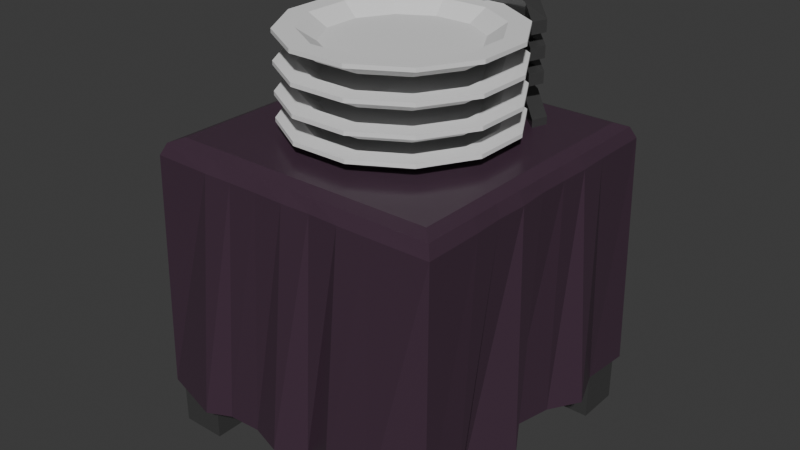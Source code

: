 # Source: StorePlate.blend  (saved by Blender 4.5.87; exported with 4.5.12 LTS)
import bpy
from mathutils import Matrix  # noqa: F401  (used for matrix-valued properties, if any)

bpy.ops.wm.read_factory_settings(use_empty=True)
scene = bpy.context.scene
scene.name = 'Scene'

# ---- collections
col_collection = bpy.data.collections.new('Collection'); scene.collection.children.link(col_collection)

# ---- materials (node trees are filled in below, after node groups)
mat_material_004 = bpy.data.materials.new('Material.004')
mat_material_005 = bpy.data.materials.new('Material.005')

# ---- material node trees
mat_material_004.use_nodes = True; mat_material_004.node_tree.nodes.clear()
_N = mat_material_004.node_tree.nodes; _L = mat_material_004.node_tree.links
n0 = _N.new('ShaderNodeBsdfPrincipled'); n0.name = 'Principled BSDF'; n0.location = (10, 300)
n0.inputs[0].default_value = (0.0602, 0.03205, 0.05314, 1.0)
n0.inputs[2].default_value = 0.3
n1 = _N.new('ShaderNodeOutputMaterial'); n1.name = 'Material Output'; n1.location = (300, 300)
_L.new(n0.outputs[0], n1.inputs[0])
n1.is_active_output = True
mat_material_005.use_nodes = True; mat_material_005.node_tree.nodes.clear()
_N = mat_material_005.node_tree.nodes; _L = mat_material_005.node_tree.links
n0 = _N.new('ShaderNodeBsdfPrincipled'); n0.name = 'Principled BSDF'; n0.location = (10, 300)
n0.inputs[0].default_value = (0.114, 0.114, 0.114, 1.0)
n0.inputs[1].default_value = 0.56
n0.inputs[2].default_value = 0.25
n1 = _N.new('ShaderNodeOutputMaterial'); n1.name = 'Material Output'; n1.location = (300, 300)
_L.new(n0.outputs[0], n1.inputs[0])
n1.is_active_output = True

# ---- world
world_world = bpy.data.worlds.new('World'); scene.world = world_world
world_world.use_nodes = True; world_world.node_tree.nodes.clear()
_N = world_world.node_tree.nodes; _L = world_world.node_tree.links
n0 = _N.new('ShaderNodeOutputWorld'); n0.name = 'World Output'; n0.location = (300, 300)
n1 = _N.new('ShaderNodeBackground'); n1.name = 'Background'; n1.location = (10, 300)
n1.inputs[0].default_value = (0.05088, 0.05088, 0.05088, 1.0)
_L.new(n1.outputs[0], n0.inputs[0])
n0.is_active_output = True
world_world.color = (0.05088, 0.05088, 0.05088)
world_world.sun_shadow_jitter_overblur = 0.0

# ---- meshes
me_cube = bpy.data.meshes.new('Cube')
me_cube.from_pydata([(-0.5002, -0.5002, -0.5002), (-0.5002, -0.5002, 0.3567), (-0.5002, -0.3501, -0.5002), (-0.5002, -0.3501, 0.3567), (-0.3501, -0.5002, -0.5002), (-0.3501, -0.5002, 0.3567), (-0.3501, -0.3501, -0.5002), (-0.3501, -0.3501, 0.3567), (-0.5002, 0.3501, -0.5002), (-0.5002, 0.3501, 0.3567), (-0.5002, 0.5002, -0.5002), (-0.5002, 0.5002, 0.3567), (-0.3501, 0.3501, -0.5002), (-0.3501, 0.3501, 0.3567), (-0.3501, 0.5002, -0.5002), (-0.3501, 0.5002, 0.3567), (0.3501, -0.5002, -0.5002), (0.3501, -0.5002, 0.3567), (0.3501, -0.3501, -0.5002), (0.3501, -0.3501, 0.3567), (0.5002, -0.5002, -0.5002), (0.5002, -0.5002, 0.3567), (0.5002, -0.3501, -0.5002), (0.5002, -0.3501, 0.3567), (0.3501, 0.3501, -0.5002), (0.3501, 0.3501, 0.3567), (0.3501, 0.5002, -0.5002), (0.3501, 0.5002, 0.3567), (0.5002, 0.3501, -0.5002), (0.5002, 0.3501, 0.3567), (0.5002, 0.5002, -0.5002), (0.5002, 0.5002, 0.3567)], [], [(0, 1, 3, 2), (2, 3, 7, 6), (6, 7, 5, 4), (4, 5, 1, 0), (2, 6, 4, 0), (7, 3, 1, 5), (8, 9, 11, 10), (10, 11, 15, 14), (14, 15, 13, 12), (12, 13, 9, 8), (10, 14, 12, 8), (15, 11, 9, 13), (16, 17, 19, 18), (18, 19, 23, 22), (22, 23, 21, 20), (20, 21, 17, 16), (18, 22, 20, 16), (23, 19, 17, 21), (24, 25, 27, 26), (26, 27, 31, 30), (30, 31, 29, 28), (28, 29, 25, 24), (26, 30, 28, 24), (31, 27, 25, 29)])
me_cube.polygons.foreach_set('material_index', [1, 1, 1, 1, 1, 1, 1, 1, 1, 1, 1, 1, 1, 1, 1, 1, 1, 1, 1, 1, 1, 1, 1, 1])
_uv = me_cube.uv_layers.new(name='UVMap')
_uv.uv.foreach_set('vector', [0.375, 0.0, 0.625, 0.0, 0.625, 0.25, 0.375, 0.25, 0.375, 0.25, 0.625, 0.25, 0.625, 0.5, 0.375, 0.5, 0.375, 0.5, 0.625, 0.5, 0.625, 0.75, 0.375, 0.75, 0.375, 0.75, 0.625, 0.75, 0.625, 1.0, 0.375, 1.0, 0.125, 0.5, 0.375, 0.5, 0.375, 0.75, 0.125, 0.75, 0.625, 0.5, 0.875, 0.5, 0.875, 0.75, 0.625, 0.75, 0.375, 0.0, 0.625, 0.0, 0.625, 0.25, 0.375, 0.25, 0.375, 0.25, 0.625, 0.25, 0.625, 0.5, 0.375, 0.5, 0.375, 0.5, 0.625, 0.5, 0.625, 0.75, 0.375, 0.75, 0.375, 0.75, 0.625, 0.75, 0.625, 1.0, 0.375, 1.0, 0.125, 0.5, 0.375, 0.5, 0.375, 0.75, 0.125, 0.75, 0.625, 0.5, 0.875, 0.5, 0.875, 0.75, 0.625, 0.75, 0.375, 0.0, 0.625, 0.0, 0.625, 0.25, 0.375, 0.25, 0.375, 0.25, 0.625, 0.25, 0.625, 0.5, 0.375, 0.5, 0.375, 0.5, 0.625, 0.5, 0.625, 0.75, 0.375, 0.75, 0.375, 0.75, 0.625, 0.75, 0.625, 1.0, 0.375, 1.0, 0.125, 0.5, 0.375, 0.5, 0.375, 0.75, 0.125, 0.75, 0.625, 0.5, 0.875, 0.5, 0.875, 0.75, 0.625, 0.75, 0.375, 0.0, 0.625, 0.0, 0.625, 0.25, 0.375, 0.25, 0.375, 0.25, 0.625, 0.25, 0.625, 0.5, 0.375, 0.5, 0.375, 0.5, 0.625, 0.5, 0.625, 0.75, 0.375, 0.75, 0.375, 0.75, 0.625, 0.75, 0.625, 1.0, 0.375, 1.0, 0.125, 0.5, 0.375, 0.5, 0.375, 0.75, 0.125, 0.75, 0.625, 0.5, 0.875, 0.5, 0.875, 0.75, 0.625, 0.75])
me_cube.materials.append(mat_material_004)
me_cube.materials.append(mat_material_005)
me_cube.use_mirror_vertex_groups = False
me_cube.update()
me_cube_001 = bpy.data.meshes.new('Cube.001')
me_cube_001.from_pydata([(0.5165, 0.5165, -0.3424), (0.5232, -0.5331, -0.3424), (-0.5165, 0.5165, -0.3424), (-0.5165, -0.5165, -0.3424), (0.504, 0.346, -0.3424), (0.4921, 0.1104, -0.3424), (0.5458, -0.1368, -0.3424), (0.5279, -0.3949, -0.3424), (-0.5252, -0.3129, -0.3424), (-0.5011, -0.09812, -0.3424), (-0.5406, 0.1102, -0.3424), (-0.5427, 0.3201, -0.3424), (0.3464, -0.5715, -0.3424), (0.07102, -0.5194, -0.3424), (-0.1244, -0.5355, -0.3424), (-0.3086, -0.5765, -0.3424), (-0.3174, 0.5383, -0.3424), (-0.1089, 0.5375, -0.3424), (0.1057, 0.5427, -0.3424), (0.3288, 0.5354, -0.3424), (0.3001, 0.3001, 0.5002), (0.1, 0.3001, 0.5002), (-0.1, 0.3001, 0.5002), (-0.3001, 0.3001, 0.5002), (0.3001, 0.1, 0.5002), (-0.3001, 0.1, 0.5002), (0.3001, -0.1, 0.5002), (-0.3001, -0.1, 0.5002), (0.3001, -0.3001, 0.5002), (0.1, -0.3001, 0.5002), (-0.1, -0.3001, 0.5002), (-0.3001, -0.3001, 0.5002), (0.4725, -0.2975, -0.3424), (-0.5158, -0.2091, -0.3424), (0.3001, -0.2001, 0.5002), (-0.3001, -0.2001, 0.5002), (0.4558, -0.05342, -0.3424), (-0.5453, -0.005456, -0.3424), (0.3001, -7.451e-09, 0.5002), (-0.3001, 1.49e-08, 0.5002), (0.5551, 0.2137, -0.3424), (-0.5007, 0.2244, -0.3424), (0.3001, 0.2001, 0.5002), (-0.3001, 0.2001, 0.5002), (0.1926, -0.576, -0.3424), (0.2081, 0.5083, -0.3424), (0.2001, 0.3001, 0.5002), (0.2001, -0.3001, 0.5002), (-0.01795, -0.57, -0.3424), (-0.01199, 0.5238, -0.3424), (-1.49e-08, 0.3001, 0.5002), (-1.49e-08, -0.3001, 0.5002), (-0.2322, -0.5403, -0.3424), (-0.2087, 0.4977, -0.3424), (-0.2001, 0.3001, 0.5002), (-0.2001, -0.3001, 0.5002), (0.5024, 0.5024, 0.447), (0.447, 0.447, 0.5002), (0.4852, 0.4853, 0.4846), (0.5028, -0.5034, 0.4471), (0.447, -0.447, 0.5002), (0.4854, -0.4856, 0.4846), (-0.5024, 0.5024, 0.447), (-0.447, 0.447, 0.5002), (-0.4852, 0.4853, 0.4846), (-0.5024, -0.5023, 0.447), (-0.447, -0.447, 0.5002), (-0.4852, -0.4852, 0.4846), (0.5016, 0.3038, 0.447), (0.447, 0.3001, 0.5002), (0.485, 0.3012, 0.4846), (0.5008, 0.1009, 0.447), (0.447, 0.1, 0.5002), (0.4848, 0.1003, 0.4846), (0.5042, -0.1026, 0.4472), (0.447, -0.1, 0.5002), (0.4858, -0.1008, 0.4847), (0.447, -0.3001, 0.5002), (0.5031, -0.3068, 0.4471), (0.4855, -0.3021, 0.4846), (-0.5029, -0.3016, 0.4471), (-0.447, -0.3001, 0.5002), (-0.4854, -0.3005, 0.4846), (-0.5014, -0.1001, 0.447), (-0.447, -0.1, 0.5002), (-0.485, -0.1001, 0.4846), (-0.5039, 0.1009, 0.4471), (-0.447, 0.1, 0.5002), (-0.4857, 0.1003, 0.4847), (-0.447, 0.3001, 0.5002), (-0.504, 0.3021, 0.4471), (-0.4857, 0.3007, 0.4847), (0.3037, -0.5058, 0.4473), (0.3001, -0.447, 0.5002), (0.3012, -0.4863, 0.4847), (0.09839, -0.5025, 0.447), (0.1, -0.447, 0.5002), (0.09956, -0.4853, 0.4846), (-0.1018, -0.5036, 0.4471), (-0.1, -0.447, 0.5002), (-0.1006, -0.4856, 0.4846), (-0.3001, -0.447, 0.5002), (-0.3013, -0.5062, 0.4473), (-0.3005, -0.4864, 0.4847), (-0.3019, 0.5038, 0.4471), (-0.3001, 0.447, 0.5002), (-0.3006, 0.4857, 0.4847), (-0.1008, 0.5037, 0.4471), (-0.1, 0.447, 0.5002), (-0.1003, 0.4856, 0.4846), (0.1006, 0.5041, 0.4471), (0.1, 0.447, 0.5002), (0.1002, 0.4857, 0.4847), (0.3001, 0.447, 0.5002), (0.3026, 0.5036, 0.4471), (0.3009, 0.4856, 0.4846), (0.447, -0.2001, 0.5002), (0.4995, -0.2068, 0.447), (0.4844, -0.202, 0.4846), (-0.447, -0.2001, 0.5002), (-0.5023, -0.2011, 0.447), (-0.4852, -0.2004, 0.4846), (0.447, -1.292e-08, 0.5002), (0.4985, -0.003412, 0.447), (0.4841, -0.0009993, 0.4846), (-0.447, 1.49e-08, 0.5002), (-0.5042, -0.0003308, 0.4471), (-0.4858, -9.688e-05, 0.4847), (0.447, 0.2001, 0.5002), (0.5048, 0.2014, 0.4472), (0.486, 0.2005, 0.4847), (-0.447, 0.2001, 0.5002), (-0.5014, 0.2021, 0.447), (-0.485, 0.2007, 0.4846), (0.2001, -0.447, 0.5002), (0.2, -0.5061, 0.4473), (0.2001, -0.4864, 0.4847), (0.2001, 0.447, 0.5002), (0.201, 0.5019, 0.447), (0.2004, 0.4851, 0.4846), (-1.49e-08, -0.447, 0.5002), (-0.001153, -0.5057, 0.4473), (-0.0003377, -0.4862, 0.4847), (6.977e-09, 0.447, 0.5002), (-0.0007751, 0.5028, 0.4471), (-0.000227, 0.4854, 0.4846), (-0.2001, -0.447, 0.5002), (-0.2026, -0.5039, 0.4471), (-0.2008, -0.4857, 0.4847), (-0.2001, 0.447, 0.5002), (-0.2011, 0.5012, 0.447), (-0.2004, 0.4849, 0.4846)], [], [(15, 102, 147, 52), (18, 110, 144, 49), (14, 98, 141, 48), (19, 114, 138, 45), (13, 95, 135, 44), (5, 71, 129, 40), (11, 90, 132, 41), (6, 74, 123, 36), (10, 86, 126, 37), (7, 78, 117, 32), (9, 83, 120, 33), (44, 135, 92, 12), (48, 141, 95, 13), (52, 147, 98, 14), (3, 65, 102, 15), (53, 150, 104, 16), (49, 144, 107, 17), (45, 138, 110, 18), (0, 56, 114, 19), (33, 120, 80, 8), (37, 126, 83, 9), (41, 132, 86, 10), (2, 62, 90, 11), (40, 129, 68, 4), (36, 123, 71, 5), (32, 117, 74, 6), (1, 59, 78, 7), (4, 68, 56, 0), (16, 104, 62, 2), (12, 92, 59, 1), (8, 80, 65, 3), (102, 65, 67, 103), (103, 67, 66, 101), (78, 59, 61, 79), (79, 61, 60, 77), (90, 62, 64, 91), (91, 64, 63, 89), (114, 56, 58, 115), (115, 58, 57, 113), (56, 68, 70, 58), (58, 70, 69, 57), (129, 71, 73, 130), (130, 73, 72, 128), (123, 74, 76, 124), (124, 76, 75, 122), (117, 78, 79, 118), (118, 79, 77, 116), (65, 80, 82, 67), (67, 82, 81, 66), (120, 83, 85, 121), (121, 85, 84, 119), (126, 86, 88, 127), (127, 88, 87, 125), (132, 90, 91, 133), (133, 91, 89, 131), (59, 92, 94, 61), (61, 94, 93, 60), (135, 95, 97, 136), (136, 97, 96, 134), (141, 98, 100, 142), (142, 100, 99, 140), (147, 102, 103, 148), (148, 103, 101, 146), (62, 104, 106, 64), (64, 106, 105, 63), (150, 107, 109, 151), (151, 109, 108, 149), (144, 110, 112, 145), (145, 112, 111, 143), (138, 114, 115, 139), (139, 115, 113, 137), (74, 117, 118, 76), (76, 118, 116, 75), (80, 120, 121, 82), (82, 121, 119, 81), (71, 123, 124, 73), (73, 124, 122, 72), (83, 126, 127, 85), (85, 127, 125, 84), (68, 129, 130, 70), (70, 130, 128, 69), (86, 132, 133, 88), (88, 133, 131, 87), (92, 135, 136, 94), (94, 136, 134, 93), (110, 138, 139, 112), (112, 139, 137, 111), (95, 141, 142, 97), (97, 142, 140, 96), (107, 144, 145, 109), (109, 145, 143, 108), (98, 147, 148, 100), (100, 148, 146, 99), (104, 150, 151, 106), (106, 151, 149, 105), (57, 69, 20, 113), (77, 60, 93, 28), (105, 23, 89, 63), (31, 101, 66, 81), (69, 128, 42, 20), (128, 72, 24, 42), (72, 122, 38, 24), (122, 75, 26, 38), (75, 116, 34, 26), (116, 77, 28, 34), (35, 31, 81, 119), (27, 35, 119, 84), (39, 27, 84, 125), (25, 39, 125, 87), (43, 25, 87, 131), (23, 43, 131, 89), (28, 93, 134, 47), (47, 134, 96, 29), (29, 96, 140, 51), (51, 140, 99, 30), (30, 99, 146, 55), (55, 146, 101, 31), (149, 54, 23, 105), (108, 22, 54, 149), (143, 50, 22, 108), (111, 21, 50, 143), (137, 46, 21, 111), (113, 20, 46, 137), (47, 29, 51, 30, 55, 31, 35, 27, 39, 25, 43, 23, 54, 22, 50, 21, 46, 20, 42, 24, 38, 26, 34, 28), (17, 107, 150, 53)])
_uv = me_cube_001.uv_layers.new(name='UVMap')
_uv.uv.foreach_set('vector', [0.825, 0.75, 0.825, 0.75, 0.8, 0.75, 0.8, 0.75, 0.725, 0.5, 0.725, 0.5, 0.75, 0.5, 0.75, 0.5, 0.775, 0.75, 0.775, 0.75, 0.75, 0.75, 0.75, 0.75, 0.675, 0.5, 0.675, 0.5, 0.7, 0.5, 0.7, 0.5, 0.725, 0.75, 0.725, 0.75, 0.7, 0.75, 0.7, 0.75, 0.625, 0.6, 0.625, 0.6, 0.625, 0.575, 0.625, 0.575, 0.875, 0.55, 0.875, 0.55, 0.875, 0.575, 0.875, 0.575, 0.625, 0.65, 0.625, 0.65, 0.625, 0.625, 0.625, 0.625, 0.875, 0.6, 0.875, 0.6, 0.875, 0.625, 0.875, 0.625, 0.625, 0.7, 0.625, 0.7, 0.625, 0.675, 0.625, 0.675, 0.875, 0.65, 0.875, 0.65, 0.875, 0.675, 0.875, 0.675, 0.7, 0.75, 0.7, 0.75, 0.675, 0.75, 0.675, 0.75, 0.75, 0.75, 0.75, 0.75, 0.725, 0.75, 0.725, 0.75, 0.8, 0.75, 0.8, 0.75, 0.775, 0.75, 0.775, 0.75, 0.875, 0.75, 0.875, 0.75, 0.825, 0.75, 0.825, 0.75, 0.8, 0.5, 0.8, 0.5, 0.825, 0.5, 0.825, 0.5, 0.75, 0.5, 0.75, 0.5, 0.775, 0.5, 0.775, 0.5, 0.7, 0.5, 0.7, 0.5, 0.725, 0.5, 0.725, 0.5, 0.625, 0.5, 0.625, 0.5, 0.675, 0.5, 0.675, 0.5, 0.875, 0.675, 0.875, 0.675, 0.875, 0.7, 0.875, 0.7, 0.875, 0.625, 0.875, 0.625, 0.875, 0.65, 0.875, 0.65, 0.875, 0.575, 0.875, 0.575, 0.875, 0.6, 0.875, 0.6, 0.875, 0.5, 0.875, 0.5, 0.875, 0.55, 0.875, 0.55, 0.625, 0.575, 0.625, 0.575, 0.625, 0.55, 0.625, 0.55, 0.625, 0.625, 0.625, 0.625, 0.625, 0.6, 0.625, 0.6, 0.625, 0.675, 0.625, 0.675, 0.625, 0.65, 0.625, 0.65, 0.625, 0.75, 0.625, 0.75, 0.625, 0.7, 0.625, 0.7, 0.625, 0.55, 0.625, 0.55, 0.625, 0.5, 0.625, 0.5, 0.825, 0.5, 0.825, 0.5, 0.875, 0.5, 0.875, 0.5, 0.675, 0.75, 0.675, 0.75, 0.625, 0.75, 0.625, 0.75, 0.875, 0.7, 0.875, 0.7, 0.875, 0.75, 0.875, 0.75, 0.825, 0.75, 0.875, 0.75, 0.8731, 0.7481, 0.8251, 0.75, 0.8251, 0.75, 0.8731, 0.7481, 0.8617, 0.7367, 0.825, 0.7367, 0.625, 0.7, 0.625, 0.75, 0.6269, 0.7482, 0.625, 0.7003, 0.625, 0.7003, 0.6269, 0.7482, 0.6383, 0.7367, 0.6383, 0.7, 0.875, 0.55, 0.875, 0.5, 0.8731, 0.5019, 0.875, 0.5499, 0.875, 0.5499, 0.8731, 0.5019, 0.8617, 0.5133, 0.8617, 0.55, 0.675, 0.5, 0.625, 0.5, 0.6269, 0.5019, 0.6749, 0.5, 0.6749, 0.5, 0.6269, 0.5019, 0.6383, 0.5133, 0.675, 0.5133, 0.625, 0.5, 0.625, 0.55, 0.625, 0.5498, 0.6269, 0.5019, 0.6269, 0.5019, 0.625, 0.5498, 0.6383, 0.55, 0.6383, 0.5133, 0.625, 0.575, 0.625, 0.6, 0.625, 0.6, 0.625, 0.575, 0.625, 0.575, 0.625, 0.6, 0.6383, 0.6, 0.6383, 0.575, 0.625, 0.625, 0.625, 0.65, 0.625, 0.6501, 0.625, 0.6251, 0.625, 0.6251, 0.625, 0.6501, 0.6383, 0.65, 0.6383, 0.625, 0.625, 0.675, 0.625, 0.7, 0.625, 0.7003, 0.625, 0.6752, 0.625, 0.6752, 0.625, 0.7003, 0.6383, 0.7, 0.6383, 0.675, 0.875, 0.75, 0.875, 0.7, 0.875, 0.7001, 0.8731, 0.7481, 0.8731, 0.7481, 0.875, 0.7001, 0.8617, 0.7, 0.8617, 0.7367, 0.875, 0.675, 0.875, 0.65, 0.875, 0.65, 0.875, 0.675, 0.875, 0.675, 0.875, 0.65, 0.8617, 0.65, 0.8617, 0.675, 0.875, 0.625, 0.875, 0.6, 0.875, 0.6, 0.875, 0.625, 0.875, 0.625, 0.875, 0.6, 0.8617, 0.6, 0.8617, 0.625, 0.875, 0.575, 0.875, 0.55, 0.875, 0.5499, 0.875, 0.5749, 0.875, 0.5749, 0.875, 0.5499, 0.8617, 0.55, 0.8617, 0.575, 0.625, 0.75, 0.675, 0.75, 0.6748, 0.75, 0.6269, 0.7482, 0.6269, 0.7482, 0.6748, 0.75, 0.675, 0.7367, 0.6383, 0.7367, 0.7, 0.75, 0.725, 0.75, 0.7251, 0.75, 0.7, 0.75, 0.7, 0.75, 0.7251, 0.75, 0.725, 0.7367, 0.7, 0.7367, 0.75, 0.75, 0.775, 0.75, 0.7751, 0.75, 0.75, 0.75, 0.75, 0.75, 0.7751, 0.75, 0.775, 0.7367, 0.75, 0.7367, 0.8, 0.75, 0.825, 0.75, 0.8251, 0.75, 0.8001, 0.75, 0.8001, 0.75, 0.8251, 0.75, 0.825, 0.7367, 0.8, 0.7367, 0.875, 0.5, 0.825, 0.5, 0.8251, 0.5, 0.8731, 0.5019, 0.8731, 0.5019, 0.8251, 0.5, 0.825, 0.5133, 0.8617, 0.5133, 0.8, 0.5, 0.775, 0.5, 0.775, 0.5, 0.8, 0.5, 0.8, 0.5, 0.775, 0.5, 0.775, 0.5133, 0.8, 0.5133, 0.75, 0.5, 0.725, 0.5, 0.725, 0.5, 0.75, 0.5, 0.75, 0.5, 0.725, 0.5, 0.725, 0.5133, 0.75, 0.5133, 0.7, 0.5, 0.675, 0.5, 0.6749, 0.5, 0.7, 0.5, 0.7, 0.5, 0.6749, 0.5, 0.675, 0.5133, 0.7, 0.5133, 0.625, 0.65, 0.625, 0.675, 0.625, 0.6752, 0.625, 0.6501, 0.625, 0.6501, 0.625, 0.6752, 0.6383, 0.675, 0.6383, 0.65, 0.875, 0.7, 0.875, 0.675, 0.875, 0.675, 0.875, 0.7001, 0.875, 0.7001, 0.875, 0.675, 0.8617, 0.675, 0.8617, 0.7, 0.625, 0.6, 0.625, 0.625, 0.625, 0.6251, 0.625, 0.6, 0.625, 0.6, 0.625, 0.6251, 0.6383, 0.625, 0.6383, 0.6, 0.875, 0.65, 0.875, 0.625, 0.875, 0.625, 0.875, 0.65, 0.875, 0.65, 0.875, 0.625, 0.8617, 0.625, 0.8617, 0.65, 0.625, 0.55, 0.625, 0.575, 0.625, 0.575, 0.625, 0.5498, 0.625, 0.5498, 0.625, 0.575, 0.6383, 0.575, 0.6383, 0.55, 0.875, 0.6, 0.875, 0.575, 0.875, 0.5749, 0.875, 0.6, 0.875, 0.6, 0.875, 0.5749, 0.8617, 0.575, 0.8617, 0.6, 0.675, 0.75, 0.7, 0.75, 0.7, 0.75, 0.6748, 0.75, 0.6748, 0.75, 0.7, 0.75, 0.7, 0.7367, 0.675, 0.7367, 0.725, 0.5, 0.7, 0.5, 0.7, 0.5, 0.725, 0.5, 0.725, 0.5, 0.7, 0.5, 0.7, 0.5133, 0.725, 0.5133, 0.725, 0.75, 0.75, 0.75, 0.75, 0.75, 0.7251, 0.75, 0.7251, 0.75, 0.75, 0.75, 0.75, 0.7367, 0.725, 0.7367, 0.775, 0.5, 0.75, 0.5, 0.75, 0.5, 0.775, 0.5, 0.775, 0.5, 0.75, 0.5, 0.75, 0.5133, 0.775, 0.5133, 0.775, 0.75, 0.8, 0.75, 0.8001, 0.75, 0.7751, 0.75, 0.7751, 0.75, 0.8001, 0.75, 0.8, 0.7367, 0.775, 0.7367, 0.825, 0.5, 0.8, 0.5, 0.8, 0.5, 0.8251, 0.5, 0.8251, 0.5, 0.8, 0.5, 0.8, 0.5133, 0.825, 0.5133, 0.6383, 0.5133, 0.6383, 0.55, 0.675, 0.55, 0.675, 0.5133, 0.6383, 0.7, 0.6383, 0.7367, 0.675, 0.7367, 0.675, 0.7, 0.825, 0.5133, 0.825, 0.55, 0.8617, 0.55, 0.8617, 0.5133, 0.825, 0.7, 0.825, 0.7367, 0.8617, 0.7367, 0.8617, 0.7, 0.6383, 0.55, 0.6383, 0.575, 0.675, 0.575, 0.675, 0.55, 0.6383, 0.575, 0.6383, 0.6, 0.675, 0.6, 0.675, 0.575, 0.6383, 0.6, 0.6383, 0.625, 0.675, 0.625, 0.675, 0.6, 0.6383, 0.625, 0.6383, 0.65, 0.675, 0.65, 0.675, 0.625, 0.6383, 0.65, 0.6383, 0.675, 0.675, 0.675, 0.675, 0.65, 0.6383, 0.675, 0.6383, 0.7, 0.675, 0.7, 0.675, 0.675, 0.825, 0.675, 0.825, 0.7, 0.8617, 0.7, 0.8617, 0.675, 0.825, 0.65, 0.825, 0.675, 0.8617, 0.675, 0.8617, 0.65, 0.825, 0.625, 0.825, 0.65, 0.8617, 0.65, 0.8617, 0.625, 0.825, 0.6, 0.825, 0.625, 0.8617, 0.625, 0.8617, 0.6, 0.825, 0.575, 0.825, 0.6, 0.8617, 0.6, 0.8617, 0.575, 0.825, 0.55, 0.825, 0.575, 0.8617, 0.575, 0.8617, 0.55, 0.675, 0.7, 0.675, 0.7367, 0.7, 0.7367, 0.7, 0.7, 0.7, 0.7, 0.7, 0.7367, 0.725, 0.7367, 0.725, 0.7, 0.725, 0.7, 0.725, 0.7367, 0.75, 0.7367, 0.75, 0.7, 0.75, 0.7, 0.75, 0.7367, 0.775, 0.7367, 0.775, 0.7, 0.775, 0.7, 0.775, 0.7367, 0.8, 0.7367, 0.8, 0.7, 0.8, 0.7, 0.8, 0.7367, 0.825, 0.7367, 0.825, 0.7, 0.8, 0.5133, 0.8, 0.55, 0.825, 0.55, 0.825, 0.5133, 0.775, 0.5133, 0.775, 0.55, 0.8, 0.55, 0.8, 0.5133, 0.75, 0.5133, 0.75, 0.55, 0.775, 0.55, 0.775, 0.5133, 0.725, 0.5133, 0.725, 0.55, 0.75, 0.55, 0.75, 0.5133, 0.7, 0.5133, 0.7, 0.55, 0.725, 0.55, 0.725, 0.5133, 0.675, 0.5133, 0.675, 0.55, 0.7, 0.55, 0.7, 0.5133, 0.7, 0.7, 0.725, 0.7, 0.75, 0.7, 0.775, 0.7, 0.8, 0.7, 0.825, 0.7, 0.825, 0.675, 0.825, 0.65, 0.825, 0.625, 0.825, 0.6, 0.825, 0.575, 0.825, 0.55, 0.8, 0.55, 0.775, 0.55, 0.75, 0.55, 0.725, 0.55, 0.7, 0.55, 0.675, 0.55, 0.675, 0.575, 0.675, 0.6, 0.675, 0.625, 0.675, 0.65, 0.675, 0.675, 0.675, 0.7, 0.775, 0.5, 0.775, 0.5, 0.8, 0.5, 0.8, 0.5])
me_cube_001.materials.append(mat_material_004)
me_cube_001.materials.append(mat_material_005)
me_cube_001.use_mirror_vertex_groups = False
me_cube_001.update()
me_cube_002 = bpy.data.meshes.new('Cube.002')
me_cube_002.from_pydata([(-0.2855, 0.1916, 0.9342), (-0.2855, 0.1916, 1.025), (-0.3032, 0.2442, 0.9342), (-0.3032, 0.2442, 1.025), (-0.03621, 0.2962, 1.386), (-0.03621, 0.3694, 1.386), (-0.108, 0.3694, 0.9342), (-0.108, 0.3694, 1.1), (-0.108, 0.2962, 0.9342), (-0.108, 0.2962, 1.1), (-0.108, 0.2962, 1.152), (-0.108, 0.2962, 1.191), (-0.108, 0.2962, 1.23), (-0.108, 0.2962, 1.269), (-0.108, 0.2962, 1.308), (-0.108, 0.2962, 1.37), (-0.108, 0.3694, 1.152), (-0.108, 0.3694, 1.191), (-0.108, 0.3694, 1.23), (-0.108, 0.3694, 1.269), (-0.108, 0.3694, 1.308), (-0.108, 0.3694, 1.37), (-0.2539, 0.2095, 1.195), (-0.2539, 0.2095, 1.234), (-0.2539, 0.2095, 1.117), (-0.2539, 0.2095, 1.156), (-0.2539, 0.2095, 1.273), (-0.2539, 0.2095, 1.312), (-0.2716, 0.2621, 1.117), (-0.2716, 0.2621, 1.156), (-0.2716, 0.2621, 1.195), (-0.2716, 0.2621, 1.234), (-0.2716, 0.2621, 1.273), (-0.2716, 0.2621, 1.312), (-0.02726, 0.3694, 1.386), (-0.04162, 0.3694, 1.113), (-0.04162, 0.2962, 0.9342), (-0.04162, 0.2962, 1.152), (-0.04162, 0.2962, 1.191), (-0.04162, 0.2962, 1.23), (-0.04162, 0.2962, 1.269), (-0.04162, 0.2962, 1.308), (-0.04162, 0.2962, 1.359), (-0.02726, 0.2962, 1.386), (-0.04162, 0.2962, 1.113), (-0.04162, 0.3694, 0.9342), (-0.04162, 0.3694, 1.152), (-0.04162, 0.3694, 1.191), (-0.04162, 0.3694, 1.23), (-0.04162, 0.3694, 1.269), (-0.04162, 0.3694, 1.308), (-0.04162, 0.3694, 1.359), (-0.01649, 0.2831, 1.386), (0.0, 0.2831, 1.386), (-0.03084, 0.2831, 1.113), (0.0, 0.2831, 1.113), (-0.03084, 0.3825, 0.9342), (0.0, 0.3825, 0.9342), (-0.03084, 0.3825, 1.152), (0.0, 0.3825, 1.152), (-0.03084, 0.3825, 1.191), (0.0, 0.3825, 1.191), (-0.03084, 0.3825, 1.23), (0.0, 0.3825, 1.23), (-0.03084, 0.3825, 1.269), (0.0, 0.3825, 1.269), (-0.03084, 0.3825, 1.308), (0.0, 0.3825, 1.308), (-0.03084, 0.3825, 1.359), (0.0, 0.3825, 1.347), (0.0, 0.2831, 1.308), (0.0, 0.2831, 1.347), (0.0, 0.2831, 1.269), (0.0, 0.2831, 1.23), (0.0, 0.2831, 1.191), (0.0, 0.2831, 1.152), (0.0, 0.3825, 1.113), (0.0, 0.2831, 0.9342), (0.0, 0.3825, 1.386), (-0.01649, 0.3825, 1.386), (-0.03084, 0.3825, 1.113), (-0.03084, 0.2831, 0.9342), (-0.03084, 0.2831, 1.152), (-0.03084, 0.2831, 1.191), (-0.03084, 0.2831, 1.23), (-0.03084, 0.2831, 1.269), (-0.03084, 0.2831, 1.308), (-0.03084, 0.2831, 1.359), (-0.1842, 0.3513, 1.341), (-0.1842, 0.2781, 1.341), (-0.1842, 0.3513, 1.291), (-0.1842, 0.2781, 1.291), (-0.1842, 0.3513, 1.213), (-0.1842, 0.3513, 1.252), (-0.1842, 0.2781, 1.252), (-0.1842, 0.2781, 1.213), (-0.1842, 0.3513, 1.174), (-0.1842, 0.2781, 1.174), (-0.1842, 0.2781, 1.135), (-0.1842, 0.3513, 1.135), (-0.2024, 0.3434, 0.9342), (-0.2024, 0.3434, 1.062), (-0.2024, 0.2702, 0.9342), (-0.2024, 0.2702, 1.062)], [], [(0, 1, 3, 2), (47, 17, 18, 48), (35, 7, 16, 46), (21, 15, 4, 5), (48, 18, 19, 49), (46, 16, 17, 47), (51, 21, 5, 34), (45, 36, 8, 6), (35, 45, 6, 7), (100, 101, 7, 6), (100, 6, 8, 102), (101, 3, 1, 103), (102, 103, 1, 0), (49, 19, 20, 50), (50, 20, 21, 51), (7, 9, 10, 16), (93, 92, 30, 31), (17, 11, 12, 18), (98, 97, 25, 24), (19, 13, 14, 20), (97, 96, 29, 25), (49, 50, 66, 64), (50, 51, 68, 66), (42, 41, 86, 87), (41, 40, 85, 86), (40, 39, 84, 85), (39, 38, 83, 84), (38, 37, 82, 83), (47, 48, 62, 60), (37, 44, 54, 82), (28, 24, 25, 29), (30, 22, 23, 31), (32, 26, 27, 33), (89, 88, 33, 27), (95, 94, 23, 22), (92, 95, 22, 30), (96, 99, 28, 29), (94, 93, 31, 23), (88, 90, 32, 33), (99, 98, 24, 28), (90, 91, 26, 32), (91, 89, 27, 26), (5, 4, 43, 34), (15, 42, 43, 4), (9, 8, 36, 44), (9, 44, 37, 10), (10, 37, 38, 11), (11, 38, 39, 12), (12, 39, 40, 13), (13, 40, 41, 14), (14, 41, 42, 15), (35, 46, 58, 80), (44, 36, 81, 54), (48, 49, 64, 62), (43, 42, 87, 52), (46, 47, 60, 58), (34, 43, 52, 79), (51, 34, 79, 68), (36, 45, 56, 81), (45, 35, 80, 56), (86, 70, 71, 87), (85, 72, 70, 86), (84, 73, 72, 85), (83, 74, 73, 84), (82, 75, 74, 83), (54, 55, 75, 82), (54, 81, 77, 55), (87, 71, 53, 52), (79, 52, 53, 78), (67, 66, 68, 69), (65, 64, 66, 67), (76, 57, 56, 80), (57, 77, 81, 56), (69, 68, 79, 78), (59, 58, 60, 61), (63, 62, 64, 65), (76, 80, 58, 59), (61, 60, 62, 63), (14, 15, 89, 91), (20, 14, 91, 90), (21, 20, 90, 88), (15, 21, 88, 89), (13, 19, 93, 94), (18, 12, 95, 92), (12, 13, 94, 95), (19, 18, 92, 93), (16, 10, 98, 99), (17, 16, 99, 96), (11, 17, 96, 97), (10, 11, 97, 98), (8, 9, 103, 102), (7, 101, 103, 9), (2, 100, 102, 0), (2, 3, 101, 100)])
_uv = me_cube_002.uv_layers.new(name='UVMap')
_uv.uv.foreach_set('vector', [0.375, 0.0, 0.625, 0.0, 0.625, 0.25, 0.375, 0.25, 0.625, 0.3523, 0.625, 0.3295, 0.625, 0.3295, 0.625, 0.3523, 0.625, 0.3523, 0.625, 0.3295, 0.625, 0.3295, 0.625, 0.3523, 0.7955, 0.5, 0.7955, 0.75, 0.7955, 0.75, 0.7955, 0.5, 0.625, 0.3523, 0.625, 0.3295, 0.625, 0.3295, 0.625, 0.3523, 0.625, 0.3523, 0.625, 0.3295, 0.625, 0.3295, 0.625, 0.3523, 0.625, 0.3523, 0.625, 0.3295, 0.625, 0.3295, 0.625, 0.3523, 0.2273, 0.5, 0.2273, 0.75, 0.2045, 0.75, 0.2045, 0.5, 0.625, 0.3523, 0.375, 0.3523, 0.375, 0.3295, 0.625, 0.3295, 0.375, 0.2898, 0.625, 0.2898, 0.625, 0.3295, 0.375, 0.3295, 0.1648, 0.5, 0.2045, 0.5, 0.2045, 0.75, 0.1648, 0.75, 0.8352, 0.5, 0.875, 0.5, 0.875, 0.75, 0.8352, 0.75, 0.375, 0.9602, 0.625, 0.9602, 0.625, 1.0, 0.375, 1.0, 0.625, 0.3523, 0.625, 0.3295, 0.625, 0.3295, 0.625, 0.3523, 0.625, 0.3523, 0.625, 0.3295, 0.625, 0.3295, 0.625, 0.3523, 0.7955, 0.5, 0.7955, 0.75, 0.7955, 0.75, 0.7955, 0.5, 0.625, 0.3295, 0.625, 0.3295, 0.625, 0.3295, 0.625, 0.3295, 0.7955, 0.5, 0.7955, 0.75, 0.7955, 0.75, 0.7955, 0.5, 0.625, 0.9205, 0.625, 0.9205, 0.625, 0.9205, 0.625, 0.9205, 0.7955, 0.5, 0.7955, 0.75, 0.7955, 0.75, 0.7955, 0.5, 0.7955, 0.75, 0.7955, 0.5, 0.7955, 0.5, 0.7955, 0.75, 0.625, 0.3523, 0.625, 0.3523, 0.625, 0.3523, 0.625, 0.3523, 0.625, 0.3523, 0.625, 0.3523, 0.625, 0.3523, 0.625, 0.3523, 0.625, 0.8977, 0.625, 0.8977, 0.625, 0.8977, 0.625, 0.8977, 0.625, 0.8977, 0.625, 0.8977, 0.625, 0.8977, 0.625, 0.8977, 0.625, 0.8977, 0.625, 0.8977, 0.625, 0.8977, 0.625, 0.8977, 0.625, 0.8977, 0.625, 0.8977, 0.625, 0.8977, 0.625, 0.8977, 0.625, 0.8977, 0.625, 0.8977, 0.625, 0.8977, 0.625, 0.8977, 0.625, 0.3523, 0.625, 0.3523, 0.625, 0.3523, 0.625, 0.3523, 0.625, 0.8977, 0.625, 0.8977, 0.625, 0.8977, 0.625, 0.8977, 0.7955, 0.5, 0.7955, 0.75, 0.7955, 0.75, 0.7955, 0.5, 0.7955, 0.5, 0.7955, 0.75, 0.7955, 0.75, 0.7955, 0.5, 0.7955, 0.5, 0.7955, 0.75, 0.7955, 0.75, 0.7955, 0.5, 0.7955, 0.75, 0.7955, 0.5, 0.7955, 0.5, 0.7955, 0.75, 0.625, 0.9205, 0.625, 0.9205, 0.625, 0.9205, 0.625, 0.9205, 0.7955, 0.5, 0.7955, 0.75, 0.7955, 0.75, 0.7955, 0.5, 0.625, 0.3295, 0.625, 0.3295, 0.625, 0.3295, 0.625, 0.3295, 0.7955, 0.75, 0.7955, 0.5, 0.7955, 0.5, 0.7955, 0.75, 0.625, 0.3295, 0.625, 0.3295, 0.625, 0.3295, 0.625, 0.3295, 0.7955, 0.5, 0.7955, 0.75, 0.7955, 0.75, 0.7955, 0.5, 0.7955, 0.5, 0.7955, 0.75, 0.7955, 0.75, 0.7955, 0.5, 0.625, 0.9205, 0.625, 0.9205, 0.625, 0.9205, 0.625, 0.9205, 0.7955, 0.5, 0.7955, 0.75, 0.7727, 0.75, 0.7727, 0.5, 0.625, 0.9205, 0.625, 0.8977, 0.625, 0.8977, 0.625, 0.9205, 0.625, 0.9205, 0.375, 0.9205, 0.375, 0.8977, 0.625, 0.8977, 0.625, 0.9205, 0.625, 0.8977, 0.625, 0.8977, 0.625, 0.9205, 0.625, 0.9205, 0.625, 0.8977, 0.625, 0.8977, 0.625, 0.9205, 0.625, 0.9205, 0.625, 0.8977, 0.625, 0.8977, 0.625, 0.9205, 0.625, 0.9205, 0.625, 0.8977, 0.625, 0.8977, 0.625, 0.9205, 0.625, 0.9205, 0.625, 0.8977, 0.625, 0.8977, 0.625, 0.9205, 0.625, 0.9205, 0.625, 0.8977, 0.625, 0.8977, 0.625, 0.9205, 0.625, 0.3523, 0.625, 0.3523, 0.625, 0.3523, 0.625, 0.3523, 0.625, 0.8977, 0.375, 0.8977, 0.375, 0.8977, 0.625, 0.8977, 0.625, 0.3523, 0.625, 0.3523, 0.625, 0.3523, 0.625, 0.3523, 0.625, 0.8977, 0.625, 0.8977, 0.625, 0.8977, 0.625, 0.8977, 0.625, 0.3523, 0.625, 0.3523, 0.625, 0.3523, 0.625, 0.3523, 0.7727, 0.5, 0.7727, 0.75, 0.7727, 0.75, 0.7727, 0.5, 0.625, 0.3523, 0.625, 0.3523, 0.625, 0.3523, 0.625, 0.3523, 0.2273, 0.75, 0.2273, 0.5, 0.2273, 0.5, 0.2273, 0.75, 0.375, 0.3523, 0.625, 0.3523, 0.625, 0.3523, 0.375, 0.3523, 0.625, 0.8977, 0.625, 0.875, 0.625, 0.875, 0.625, 0.8977, 0.625, 0.8977, 0.625, 0.875, 0.625, 0.875, 0.625, 0.8977, 0.625, 0.8977, 0.625, 0.875, 0.625, 0.875, 0.625, 0.8977, 0.625, 0.8977, 0.625, 0.875, 0.625, 0.875, 0.625, 0.8977, 0.625, 0.8977, 0.625, 0.875, 0.625, 0.875, 0.625, 0.8977, 0.625, 0.8977, 0.625, 0.875, 0.625, 0.875, 0.625, 0.8977, 0.625, 0.8977, 0.375, 0.8977, 0.375, 0.875, 0.625, 0.875, 0.625, 0.8977, 0.625, 0.875, 0.625, 0.875, 0.625, 0.8977, 0.7727, 0.5, 0.7727, 0.75, 0.75, 0.75, 0.75, 0.5, 0.625, 0.375, 0.625, 0.3523, 0.625, 0.3523, 0.625, 0.375, 0.625, 0.375, 0.625, 0.3523, 0.625, 0.3523, 0.625, 0.375, 0.625, 0.375, 0.375, 0.375, 0.375, 0.3523, 0.625, 0.3523, 0.25, 0.5, 0.25, 0.75, 0.2273, 0.75, 0.2273, 0.5, 0.625, 0.375, 0.625, 0.3523, 0.625, 0.3523, 0.625, 0.375, 0.625, 0.375, 0.625, 0.3523, 0.625, 0.3523, 0.625, 0.375, 0.625, 0.375, 0.625, 0.3523, 0.625, 0.3523, 0.625, 0.375, 0.625, 0.375, 0.625, 0.3523, 0.625, 0.3523, 0.625, 0.375, 0.625, 0.375, 0.625, 0.3523, 0.625, 0.3523, 0.625, 0.375, 0.625, 0.9205, 0.625, 0.9205, 0.625, 0.9205, 0.625, 0.9205, 0.7955, 0.5, 0.7955, 0.75, 0.7955, 0.75, 0.7955, 0.5, 0.625, 0.3295, 0.625, 0.3295, 0.625, 0.3295, 0.625, 0.3295, 0.7955, 0.75, 0.7955, 0.5, 0.7955, 0.5, 0.7955, 0.75, 0.7955, 0.75, 0.7955, 0.5, 0.7955, 0.5, 0.7955, 0.75, 0.7955, 0.5, 0.7955, 0.75, 0.7955, 0.75, 0.7955, 0.5, 0.625, 0.9205, 0.625, 0.9205, 0.625, 0.9205, 0.625, 0.9205, 0.625, 0.3295, 0.625, 0.3295, 0.625, 0.3295, 0.625, 0.3295, 0.7955, 0.5, 0.7955, 0.75, 0.7955, 0.75, 0.7955, 0.5, 0.625, 0.3295, 0.625, 0.3295, 0.625, 0.3295, 0.625, 0.3295, 0.7955, 0.75, 0.7955, 0.5, 0.7955, 0.5, 0.7955, 0.75, 0.625, 0.9205, 0.625, 0.9205, 0.625, 0.9205, 0.625, 0.9205, 0.375, 0.9205, 0.625, 0.9205, 0.625, 0.9602, 0.375, 0.9602, 0.7955, 0.5, 0.8352, 0.5, 0.8352, 0.75, 0.7955, 0.75, 0.125, 0.5, 0.1648, 0.5, 0.1648, 0.75, 0.125, 0.75, 0.375, 0.25, 0.625, 0.25, 0.625, 0.2898, 0.375, 0.2898])
me_cube_002.materials.append(mat_material_005)
me_cube_002.update()
me_circle = bpy.data.meshes.new('Circle')
me_circle.from_pydata([(0.07432, 0.2774, 1.029), (-0.07432, 0.2774, 1.029), (-0.203, 0.203, 1.029), (-0.2774, 0.07432, 1.029), (-0.2774, -0.07432, 1.029), (-0.203, -0.203, 1.029), (-0.07432, -0.2774, 1.029), (0.07432, -0.2774, 1.029), (0.203, -0.203, 1.029), (0.2774, -0.07432, 1.029), (0.2774, 0.07432, 1.029), (0.203, 0.203, 1.029), (0.08399, 0.3134, 1.062), (-0.08399, 0.3134, 1.062), (-0.2295, 0.2295, 1.062), (-0.3134, 0.08399, 1.062), (-0.3134, -0.08399, 1.062), (-0.2295, -0.2295, 1.062), (-0.08399, -0.3134, 1.062), (0.08399, -0.3134, 1.062), (0.2295, -0.2295, 1.062), (0.3134, -0.08399, 1.062), (0.3134, 0.08399, 1.062), (0.2295, 0.2295, 1.062), (0.07815, 0.2917, 1.083), (-0.07815, 0.2917, 1.083), (-0.2135, 0.2135, 1.083), (-0.2917, 0.07815, 1.083), (-0.2917, -0.07815, 1.083), (-0.2135, -0.2135, 1.083), (-0.07815, -0.2917, 1.083), (0.07815, -0.2917, 1.083), (0.2135, -0.2135, 1.083), (0.2917, -0.07815, 1.083), (0.2917, 0.07815, 1.083), (0.2135, 0.2135, 1.083), (-0.09578, 0.3575, 1.07), (0.09578, 0.3575, 1.07), (-0.2617, 0.2617, 1.07), (-0.3575, 0.09578, 1.07), (-0.3575, -0.09578, 1.07), (-0.2617, -0.2617, 1.07), (-0.09578, -0.3575, 1.07), (0.09578, -0.3575, 1.07), (0.2617, -0.2617, 1.07), (0.3575, -0.09578, 1.07), (0.3575, 0.09578, 1.07), (0.2617, 0.2617, 1.07), (-0.09578, 0.3575, 1.083), (0.09578, 0.3575, 1.083), (-0.2617, 0.2617, 1.083), (-0.3575, 0.09578, 1.083), (-0.3575, -0.09578, 1.083), (-0.2617, -0.2617, 1.083), (-0.09578, -0.3575, 1.083), (0.09578, -0.3575, 1.083), (0.2617, -0.2617, 1.083), (0.3575, -0.09578, 1.083), (0.3575, 0.09578, 1.083), (0.2617, 0.2617, 1.083), (-0.06265, 0.2338, 1.043), (0.06265, 0.2338, 1.043), (-0.1712, 0.1712, 1.043), (-0.2338, 0.06265, 1.043), (-0.2338, -0.06265, 1.043), (-0.1712, -0.1712, 1.043), (-0.06265, -0.2338, 1.043), (0.06265, -0.2338, 1.043), (0.1712, -0.1712, 1.043), (0.2338, -0.06265, 1.043), (0.2338, 0.06265, 1.043), (0.1712, 0.1712, 1.043)], [], [(1, 0, 11, 10, 9, 8, 7, 6, 5, 4, 3, 2), (32, 31, 55, 56), (5, 6, 18, 17), (2, 3, 15, 14), (9, 10, 22, 21), (6, 7, 19, 18), (3, 4, 16, 15), (10, 11, 23, 22), (0, 1, 13, 12), (7, 8, 20, 19), (4, 5, 17, 16), (11, 0, 12, 23), (1, 2, 14, 13), (8, 9, 21, 20), (28, 29, 65, 64), (13, 14, 38, 36), (20, 21, 45, 44), (31, 30, 54, 55), (12, 13, 36, 37), (19, 20, 44, 43), (30, 29, 53, 54), (18, 19, 43, 42), (29, 28, 52, 53), (24, 35, 59, 49), (17, 18, 42, 41), (28, 27, 51, 52), (46, 47, 59, 58), (37, 36, 48, 49), (43, 44, 56, 55), (40, 41, 53, 52), (47, 37, 49, 59), (36, 38, 50, 48), (44, 45, 57, 56), (41, 42, 54, 53), (38, 39, 51, 50), (45, 46, 58, 57), (42, 43, 55, 54), (39, 40, 52, 51), (21, 22, 46, 45), (25, 24, 49, 48), (14, 15, 39, 38), (33, 32, 56, 57), (22, 23, 47, 46), (26, 25, 48, 50), (15, 16, 40, 39), (34, 33, 57, 58), (23, 12, 37, 47), (27, 26, 50, 51), (16, 17, 41, 40), (35, 34, 58, 59), (60, 62, 63, 64, 65, 66, 67, 68, 69, 70, 71, 61), (35, 24, 61, 71), (25, 26, 62, 60), (32, 33, 69, 68), (29, 30, 66, 65), (26, 27, 63, 62), (33, 34, 70, 69), (30, 31, 67, 66), (27, 28, 64, 63), (34, 35, 71, 70), (24, 25, 60, 61), (31, 32, 68, 67)])
_uv = me_circle.uv_layers.new(name='UVMap')
_uv.uv.foreach_set('vector', [0.0, 0.0, 0.0, 0.0, 0.0, 0.0, 0.0, 0.0, 0.0, 0.0, 0.0, 0.0, 0.0, 0.0, 0.0, 0.0, 0.0, 0.0, 0.0, 0.0, 0.0, 0.0, 0.0, 0.0, 0.0, 0.0, 0.0, 0.0, 0.0, 0.0, 0.0, 0.0, 0.0, 0.0, 0.0, 0.0, 0.0, 0.0, 0.0, 0.0, 0.0, 0.0, 0.0, 0.0, 0.0, 0.0, 0.0, 0.0, 0.0, 0.0, 0.0, 0.0, 0.0, 0.0, 0.0, 0.0, 0.0, 0.0, 0.0, 0.0, 0.0, 0.0, 0.0, 0.0, 0.0, 0.0, 0.0, 0.0, 0.0, 0.0, 0.0, 0.0, 0.0, 0.0, 0.0, 0.0, 0.0, 0.0, 0.0, 0.0, 0.0, 0.0, 0.0, 0.0, 0.0, 0.0, 0.0, 0.0, 0.0, 0.0, 0.0, 0.0, 0.0, 0.0, 0.0, 0.0, 0.0, 0.0, 0.0, 0.0, 0.0, 0.0, 0.0, 0.0, 0.0, 0.0, 0.0, 0.0, 0.0, 0.0, 0.0, 0.0, 0.0, 0.0, 0.0, 0.0, 0.0, 0.0, 0.0, 0.0, 0.0, 0.0, 0.0, 0.0, 0.0, 0.0, 0.0, 0.0, 0.0, 0.0, 0.0, 0.0, 0.0, 0.0, 0.0, 0.0, 0.0, 0.0, 0.0, 0.0, 0.0, 0.0, 0.0, 0.0, 0.0, 0.0, 0.0, 0.0, 0.0, 0.0, 0.0, 0.0, 0.0, 0.0, 0.0, 0.0, 0.0, 0.0, 0.0, 0.0, 0.0, 0.0, 0.0, 0.0, 0.0, 0.0, 0.0, 0.0, 0.0, 0.0, 0.0, 0.0, 0.0, 0.0, 0.0, 0.0, 0.0, 0.0, 0.0, 0.0, 0.0, 0.0, 0.0, 0.0, 0.0, 0.0, 0.0, 0.0, 0.0, 0.0, 0.0, 0.0, 0.0, 0.0, 0.0, 0.0, 0.0, 0.0, 0.0, 0.0, 0.0, 0.0, 0.0, 0.0, 0.0, 0.0, 0.0, 0.0, 0.0, 0.0, 0.0, 0.0, 0.0, 0.0, 0.0, 0.0, 0.0, 0.0, 0.0, 0.0, 0.0, 0.0, 0.0, 0.0, 0.0, 0.0, 0.0, 0.0, 0.0, 0.0, 0.0, 0.0, 0.0, 0.0, 0.0, 0.0, 0.0, 0.0, 0.0, 0.0, 0.0, 0.0, 0.0, 0.0, 0.0, 0.0, 0.0, 0.0, 0.0, 0.0, 0.0, 0.0, 0.0, 0.0, 0.0, 0.0, 0.0, 0.0, 0.0, 0.0, 0.0, 0.0, 0.0, 0.0, 0.0, 0.0, 0.0, 0.0, 0.0, 0.0, 0.0, 0.0, 0.0, 0.0, 0.0, 0.0, 0.0, 0.0, 0.0, 0.0, 0.0, 0.0, 0.0, 0.0, 0.0, 0.0, 0.0, 0.0, 0.0, 0.0, 0.0, 0.0, 0.0, 0.0, 0.0, 0.0, 0.0, 0.0, 0.0, 0.0, 0.0, 0.0, 0.0, 0.0, 0.0, 0.0, 0.0, 0.0, 0.0, 0.0, 0.0, 0.0, 0.0, 0.0, 0.0, 0.0, 0.0, 0.0, 0.0, 0.0, 0.0, 0.0, 0.0, 0.0, 0.0, 0.0, 0.0, 0.0, 0.0, 0.0, 0.0, 0.0, 0.0, 0.0, 0.0, 0.0, 0.0, 0.0, 0.0, 0.0, 0.0, 0.0, 0.0, 0.0, 0.0, 0.0, 0.0, 0.0, 0.0, 0.0, 0.0, 0.0, 0.0, 0.0, 0.0, 0.0, 0.0, 0.0, 0.0, 0.0, 0.0, 0.0, 0.0, 0.0, 0.0, 0.0, 0.0, 0.0, 0.0, 0.0, 0.0, 0.0, 0.0, 0.0, 0.0, 0.0, 0.0, 0.0, 0.0, 0.0, 0.0, 0.0, 0.0, 0.0, 0.0, 0.0, 0.0, 0.0, 0.0, 0.0, 0.0, 0.0, 0.0, 0.0, 0.0, 0.0, 0.0, 0.0, 0.0, 0.0, 0.0, 0.0, 0.0, 0.0, 0.0, 0.0, 0.0, 0.0, 0.0, 0.0, 0.0, 0.0, 0.0, 0.0, 0.0, 0.0, 0.0, 0.0, 0.0, 0.0, 0.0, 0.0, 0.0, 0.0, 0.0, 0.0, 0.0, 0.0, 0.0, 0.0, 0.0, 0.0, 0.0, 0.0, 0.0, 0.0, 0.0, 0.0, 0.0, 0.0, 0.0, 0.0, 0.0, 0.0, 0.0, 0.0, 0.0, 0.0, 0.0, 0.0, 0.0, 0.0, 0.0, 0.0, 0.0, 0.0, 0.0, 0.0, 0.0, 0.0, 0.0, 0.0, 0.0, 0.0, 0.0, 0.0, 0.0, 0.0, 0.0, 0.0, 0.0, 0.0, 0.0, 0.0, 0.0, 0.0, 0.0, 0.0, 0.0, 0.0, 0.0, 0.0, 0.0, 0.0, 0.0, 0.0, 0.0, 0.0, 0.0, 0.0, 0.0, 0.0, 0.0, 0.0, 0.0, 0.0, 0.0, 0.0, 0.0, 0.0, 0.0, 0.0, 0.0, 0.0, 0.0, 0.0, 0.0, 0.0, 0.0, 0.0, 0.0, 0.0, 0.0, 0.0, 0.0, 0.0, 0.0, 0.0, 0.0, 0.0, 0.0, 0.0, 0.0, 0.0, 0.0, 0.0, 0.0, 0.0])
me_circle.update()
me_circle_001 = bpy.data.meshes.new('Circle.001')
me_circle_001.from_pydata([(0.07432, 0.2774, 1.029), (-0.07432, 0.2774, 1.029), (-0.203, 0.203, 1.029), (-0.2774, 0.07432, 1.029), (-0.2774, -0.07432, 1.029), (-0.203, -0.203, 1.029), (-0.07432, -0.2774, 1.029), (0.07432, -0.2774, 1.029), (0.203, -0.203, 1.029), (0.2774, -0.07432, 1.029), (0.2774, 0.07432, 1.029), (0.203, 0.203, 1.029), (0.08399, 0.3134, 1.062), (-0.08399, 0.3134, 1.062), (-0.2295, 0.2295, 1.062), (-0.3134, 0.08399, 1.062), (-0.3134, -0.08399, 1.062), (-0.2295, -0.2295, 1.062), (-0.08399, -0.3134, 1.062), (0.08399, -0.3134, 1.062), (0.2295, -0.2295, 1.062), (0.3134, -0.08399, 1.062), (0.3134, 0.08399, 1.062), (0.2295, 0.2295, 1.062), (0.07815, 0.2917, 1.083), (-0.07815, 0.2917, 1.083), (-0.2135, 0.2135, 1.083), (-0.2917, 0.07815, 1.083), (-0.2917, -0.07815, 1.083), (-0.2135, -0.2135, 1.083), (-0.07815, -0.2917, 1.083), (0.07815, -0.2917, 1.083), (0.2135, -0.2135, 1.083), (0.2917, -0.07815, 1.083), (0.2917, 0.07815, 1.083), (0.2135, 0.2135, 1.083), (-0.09578, 0.3575, 1.07), (0.09578, 0.3575, 1.07), (-0.2617, 0.2617, 1.07), (-0.3575, 0.09578, 1.07), (-0.3575, -0.09578, 1.07), (-0.2617, -0.2617, 1.07), (-0.09578, -0.3575, 1.07), (0.09578, -0.3575, 1.07), (0.2617, -0.2617, 1.07), (0.3575, -0.09578, 1.07), (0.3575, 0.09578, 1.07), (0.2617, 0.2617, 1.07), (-0.09578, 0.3575, 1.083), (0.09578, 0.3575, 1.083), (-0.2617, 0.2617, 1.083), (-0.3575, 0.09578, 1.083), (-0.3575, -0.09578, 1.083), (-0.2617, -0.2617, 1.083), (-0.09578, -0.3575, 1.083), (0.09578, -0.3575, 1.083), (0.2617, -0.2617, 1.083), (0.3575, -0.09578, 1.083), (0.3575, 0.09578, 1.083), (0.2617, 0.2617, 1.083), (-0.06265, 0.2338, 1.043), (0.06265, 0.2338, 1.043), (-0.1712, 0.1712, 1.043), (-0.2338, 0.06265, 1.043), (-0.2338, -0.06265, 1.043), (-0.1712, -0.1712, 1.043), (-0.06265, -0.2338, 1.043), (0.06265, -0.2338, 1.043), (0.1712, -0.1712, 1.043), (0.2338, -0.06265, 1.043), (0.2338, 0.06265, 1.043), (0.1712, 0.1712, 1.043)], [], [(1, 0, 11, 10, 9, 8, 7, 6, 5, 4, 3, 2), (32, 31, 55, 56), (5, 6, 18, 17), (2, 3, 15, 14), (9, 10, 22, 21), (6, 7, 19, 18), (3, 4, 16, 15), (10, 11, 23, 22), (0, 1, 13, 12), (7, 8, 20, 19), (4, 5, 17, 16), (11, 0, 12, 23), (1, 2, 14, 13), (8, 9, 21, 20), (28, 29, 65, 64), (13, 14, 38, 36), (20, 21, 45, 44), (31, 30, 54, 55), (12, 13, 36, 37), (19, 20, 44, 43), (30, 29, 53, 54), (18, 19, 43, 42), (29, 28, 52, 53), (24, 35, 59, 49), (17, 18, 42, 41), (28, 27, 51, 52), (46, 47, 59, 58), (37, 36, 48, 49), (43, 44, 56, 55), (40, 41, 53, 52), (47, 37, 49, 59), (36, 38, 50, 48), (44, 45, 57, 56), (41, 42, 54, 53), (38, 39, 51, 50), (45, 46, 58, 57), (42, 43, 55, 54), (39, 40, 52, 51), (21, 22, 46, 45), (25, 24, 49, 48), (14, 15, 39, 38), (33, 32, 56, 57), (22, 23, 47, 46), (26, 25, 48, 50), (15, 16, 40, 39), (34, 33, 57, 58), (23, 12, 37, 47), (27, 26, 50, 51), (16, 17, 41, 40), (35, 34, 58, 59), (60, 62, 63, 64, 65, 66, 67, 68, 69, 70, 71, 61), (35, 24, 61, 71), (25, 26, 62, 60), (32, 33, 69, 68), (29, 30, 66, 65), (26, 27, 63, 62), (33, 34, 70, 69), (30, 31, 67, 66), (27, 28, 64, 63), (34, 35, 71, 70), (24, 25, 60, 61), (31, 32, 68, 67)])
_uv = me_circle_001.uv_layers.new(name='UVMap')
_uv.uv.foreach_set('vector', [0.0, 0.0, 0.0, 0.0, 0.0, 0.0, 0.0, 0.0, 0.0, 0.0, 0.0, 0.0, 0.0, 0.0, 0.0, 0.0, 0.0, 0.0, 0.0, 0.0, 0.0, 0.0, 0.0, 0.0, 0.0, 0.0, 0.0, 0.0, 0.0, 0.0, 0.0, 0.0, 0.0, 0.0, 0.0, 0.0, 0.0, 0.0, 0.0, 0.0, 0.0, 0.0, 0.0, 0.0, 0.0, 0.0, 0.0, 0.0, 0.0, 0.0, 0.0, 0.0, 0.0, 0.0, 0.0, 0.0, 0.0, 0.0, 0.0, 0.0, 0.0, 0.0, 0.0, 0.0, 0.0, 0.0, 0.0, 0.0, 0.0, 0.0, 0.0, 0.0, 0.0, 0.0, 0.0, 0.0, 0.0, 0.0, 0.0, 0.0, 0.0, 0.0, 0.0, 0.0, 0.0, 0.0, 0.0, 0.0, 0.0, 0.0, 0.0, 0.0, 0.0, 0.0, 0.0, 0.0, 0.0, 0.0, 0.0, 0.0, 0.0, 0.0, 0.0, 0.0, 0.0, 0.0, 0.0, 0.0, 0.0, 0.0, 0.0, 0.0, 0.0, 0.0, 0.0, 0.0, 0.0, 0.0, 0.0, 0.0, 0.0, 0.0, 0.0, 0.0, 0.0, 0.0, 0.0, 0.0, 0.0, 0.0, 0.0, 0.0, 0.0, 0.0, 0.0, 0.0, 0.0, 0.0, 0.0, 0.0, 0.0, 0.0, 0.0, 0.0, 0.0, 0.0, 0.0, 0.0, 0.0, 0.0, 0.0, 0.0, 0.0, 0.0, 0.0, 0.0, 0.0, 0.0, 0.0, 0.0, 0.0, 0.0, 0.0, 0.0, 0.0, 0.0, 0.0, 0.0, 0.0, 0.0, 0.0, 0.0, 0.0, 0.0, 0.0, 0.0, 0.0, 0.0, 0.0, 0.0, 0.0, 0.0, 0.0, 0.0, 0.0, 0.0, 0.0, 0.0, 0.0, 0.0, 0.0, 0.0, 0.0, 0.0, 0.0, 0.0, 0.0, 0.0, 0.0, 0.0, 0.0, 0.0, 0.0, 0.0, 0.0, 0.0, 0.0, 0.0, 0.0, 0.0, 0.0, 0.0, 0.0, 0.0, 0.0, 0.0, 0.0, 0.0, 0.0, 0.0, 0.0, 0.0, 0.0, 0.0, 0.0, 0.0, 0.0, 0.0, 0.0, 0.0, 0.0, 0.0, 0.0, 0.0, 0.0, 0.0, 0.0, 0.0, 0.0, 0.0, 0.0, 0.0, 0.0, 0.0, 0.0, 0.0, 0.0, 0.0, 0.0, 0.0, 0.0, 0.0, 0.0, 0.0, 0.0, 0.0, 0.0, 0.0, 0.0, 0.0, 0.0, 0.0, 0.0, 0.0, 0.0, 0.0, 0.0, 0.0, 0.0, 0.0, 0.0, 0.0, 0.0, 0.0, 0.0, 0.0, 0.0, 0.0, 0.0, 0.0, 0.0, 0.0, 0.0, 0.0, 0.0, 0.0, 0.0, 0.0, 0.0, 0.0, 0.0, 0.0, 0.0, 0.0, 0.0, 0.0, 0.0, 0.0, 0.0, 0.0, 0.0, 0.0, 0.0, 0.0, 0.0, 0.0, 0.0, 0.0, 0.0, 0.0, 0.0, 0.0, 0.0, 0.0, 0.0, 0.0, 0.0, 0.0, 0.0, 0.0, 0.0, 0.0, 0.0, 0.0, 0.0, 0.0, 0.0, 0.0, 0.0, 0.0, 0.0, 0.0, 0.0, 0.0, 0.0, 0.0, 0.0, 0.0, 0.0, 0.0, 0.0, 0.0, 0.0, 0.0, 0.0, 0.0, 0.0, 0.0, 0.0, 0.0, 0.0, 0.0, 0.0, 0.0, 0.0, 0.0, 0.0, 0.0, 0.0, 0.0, 0.0, 0.0, 0.0, 0.0, 0.0, 0.0, 0.0, 0.0, 0.0, 0.0, 0.0, 0.0, 0.0, 0.0, 0.0, 0.0, 0.0, 0.0, 0.0, 0.0, 0.0, 0.0, 0.0, 0.0, 0.0, 0.0, 0.0, 0.0, 0.0, 0.0, 0.0, 0.0, 0.0, 0.0, 0.0, 0.0, 0.0, 0.0, 0.0, 0.0, 0.0, 0.0, 0.0, 0.0, 0.0, 0.0, 0.0, 0.0, 0.0, 0.0, 0.0, 0.0, 0.0, 0.0, 0.0, 0.0, 0.0, 0.0, 0.0, 0.0, 0.0, 0.0, 0.0, 0.0, 0.0, 0.0, 0.0, 0.0, 0.0, 0.0, 0.0, 0.0, 0.0, 0.0, 0.0, 0.0, 0.0, 0.0, 0.0, 0.0, 0.0, 0.0, 0.0, 0.0, 0.0, 0.0, 0.0, 0.0, 0.0, 0.0, 0.0, 0.0, 0.0, 0.0, 0.0, 0.0, 0.0, 0.0, 0.0, 0.0, 0.0, 0.0, 0.0, 0.0, 0.0, 0.0, 0.0, 0.0, 0.0, 0.0, 0.0, 0.0, 0.0, 0.0, 0.0, 0.0, 0.0, 0.0, 0.0, 0.0, 0.0, 0.0, 0.0, 0.0, 0.0, 0.0, 0.0, 0.0, 0.0, 0.0, 0.0, 0.0, 0.0, 0.0, 0.0, 0.0, 0.0, 0.0, 0.0, 0.0, 0.0, 0.0, 0.0, 0.0, 0.0, 0.0, 0.0, 0.0, 0.0, 0.0, 0.0, 0.0, 0.0, 0.0, 0.0, 0.0, 0.0, 0.0, 0.0, 0.0, 0.0, 0.0, 0.0, 0.0, 0.0, 0.0, 0.0, 0.0])
me_circle_001.update()
me_circle_002 = bpy.data.meshes.new('Circle.002')
me_circle_002.from_pydata([(0.07432, 0.2774, 1.029), (-0.07432, 0.2774, 1.029), (-0.203, 0.203, 1.029), (-0.2774, 0.07432, 1.029), (-0.2774, -0.07432, 1.029), (-0.203, -0.203, 1.029), (-0.07432, -0.2774, 1.029), (0.07432, -0.2774, 1.029), (0.203, -0.203, 1.029), (0.2774, -0.07432, 1.029), (0.2774, 0.07432, 1.029), (0.203, 0.203, 1.029), (0.08399, 0.3134, 1.062), (-0.08399, 0.3134, 1.062), (-0.2295, 0.2295, 1.062), (-0.3134, 0.08399, 1.062), (-0.3134, -0.08399, 1.062), (-0.2295, -0.2295, 1.062), (-0.08399, -0.3134, 1.062), (0.08399, -0.3134, 1.062), (0.2295, -0.2295, 1.062), (0.3134, -0.08399, 1.062), (0.3134, 0.08399, 1.062), (0.2295, 0.2295, 1.062), (0.07815, 0.2917, 1.083), (-0.07815, 0.2917, 1.083), (-0.2135, 0.2135, 1.083), (-0.2917, 0.07815, 1.083), (-0.2917, -0.07815, 1.083), (-0.2135, -0.2135, 1.083), (-0.07815, -0.2917, 1.083), (0.07815, -0.2917, 1.083), (0.2135, -0.2135, 1.083), (0.2917, -0.07815, 1.083), (0.2917, 0.07815, 1.083), (0.2135, 0.2135, 1.083), (-0.09578, 0.3575, 1.07), (0.09578, 0.3575, 1.07), (-0.2617, 0.2617, 1.07), (-0.3575, 0.09578, 1.07), (-0.3575, -0.09578, 1.07), (-0.2617, -0.2617, 1.07), (-0.09578, -0.3575, 1.07), (0.09578, -0.3575, 1.07), (0.2617, -0.2617, 1.07), (0.3575, -0.09578, 1.07), (0.3575, 0.09578, 1.07), (0.2617, 0.2617, 1.07), (-0.09578, 0.3575, 1.083), (0.09578, 0.3575, 1.083), (-0.2617, 0.2617, 1.083), (-0.3575, 0.09578, 1.083), (-0.3575, -0.09578, 1.083), (-0.2617, -0.2617, 1.083), (-0.09578, -0.3575, 1.083), (0.09578, -0.3575, 1.083), (0.2617, -0.2617, 1.083), (0.3575, -0.09578, 1.083), (0.3575, 0.09578, 1.083), (0.2617, 0.2617, 1.083), (-0.06265, 0.2338, 1.043), (0.06265, 0.2338, 1.043), (-0.1712, 0.1712, 1.043), (-0.2338, 0.06265, 1.043), (-0.2338, -0.06265, 1.043), (-0.1712, -0.1712, 1.043), (-0.06265, -0.2338, 1.043), (0.06265, -0.2338, 1.043), (0.1712, -0.1712, 1.043), (0.2338, -0.06265, 1.043), (0.2338, 0.06265, 1.043), (0.1712, 0.1712, 1.043)], [], [(1, 0, 11, 10, 9, 8, 7, 6, 5, 4, 3, 2), (32, 31, 55, 56), (5, 6, 18, 17), (2, 3, 15, 14), (9, 10, 22, 21), (6, 7, 19, 18), (3, 4, 16, 15), (10, 11, 23, 22), (0, 1, 13, 12), (7, 8, 20, 19), (4, 5, 17, 16), (11, 0, 12, 23), (1, 2, 14, 13), (8, 9, 21, 20), (28, 29, 65, 64), (13, 14, 38, 36), (20, 21, 45, 44), (31, 30, 54, 55), (12, 13, 36, 37), (19, 20, 44, 43), (30, 29, 53, 54), (18, 19, 43, 42), (29, 28, 52, 53), (24, 35, 59, 49), (17, 18, 42, 41), (28, 27, 51, 52), (46, 47, 59, 58), (37, 36, 48, 49), (43, 44, 56, 55), (40, 41, 53, 52), (47, 37, 49, 59), (36, 38, 50, 48), (44, 45, 57, 56), (41, 42, 54, 53), (38, 39, 51, 50), (45, 46, 58, 57), (42, 43, 55, 54), (39, 40, 52, 51), (21, 22, 46, 45), (25, 24, 49, 48), (14, 15, 39, 38), (33, 32, 56, 57), (22, 23, 47, 46), (26, 25, 48, 50), (15, 16, 40, 39), (34, 33, 57, 58), (23, 12, 37, 47), (27, 26, 50, 51), (16, 17, 41, 40), (35, 34, 58, 59), (60, 62, 63, 64, 65, 66, 67, 68, 69, 70, 71, 61), (35, 24, 61, 71), (25, 26, 62, 60), (32, 33, 69, 68), (29, 30, 66, 65), (26, 27, 63, 62), (33, 34, 70, 69), (30, 31, 67, 66), (27, 28, 64, 63), (34, 35, 71, 70), (24, 25, 60, 61), (31, 32, 68, 67)])
_uv = me_circle_002.uv_layers.new(name='UVMap')
_uv.uv.foreach_set('vector', [0.0, 0.0, 0.0, 0.0, 0.0, 0.0, 0.0, 0.0, 0.0, 0.0, 0.0, 0.0, 0.0, 0.0, 0.0, 0.0, 0.0, 0.0, 0.0, 0.0, 0.0, 0.0, 0.0, 0.0, 0.0, 0.0, 0.0, 0.0, 0.0, 0.0, 0.0, 0.0, 0.0, 0.0, 0.0, 0.0, 0.0, 0.0, 0.0, 0.0, 0.0, 0.0, 0.0, 0.0, 0.0, 0.0, 0.0, 0.0, 0.0, 0.0, 0.0, 0.0, 0.0, 0.0, 0.0, 0.0, 0.0, 0.0, 0.0, 0.0, 0.0, 0.0, 0.0, 0.0, 0.0, 0.0, 0.0, 0.0, 0.0, 0.0, 0.0, 0.0, 0.0, 0.0, 0.0, 0.0, 0.0, 0.0, 0.0, 0.0, 0.0, 0.0, 0.0, 0.0, 0.0, 0.0, 0.0, 0.0, 0.0, 0.0, 0.0, 0.0, 0.0, 0.0, 0.0, 0.0, 0.0, 0.0, 0.0, 0.0, 0.0, 0.0, 0.0, 0.0, 0.0, 0.0, 0.0, 0.0, 0.0, 0.0, 0.0, 0.0, 0.0, 0.0, 0.0, 0.0, 0.0, 0.0, 0.0, 0.0, 0.0, 0.0, 0.0, 0.0, 0.0, 0.0, 0.0, 0.0, 0.0, 0.0, 0.0, 0.0, 0.0, 0.0, 0.0, 0.0, 0.0, 0.0, 0.0, 0.0, 0.0, 0.0, 0.0, 0.0, 0.0, 0.0, 0.0, 0.0, 0.0, 0.0, 0.0, 0.0, 0.0, 0.0, 0.0, 0.0, 0.0, 0.0, 0.0, 0.0, 0.0, 0.0, 0.0, 0.0, 0.0, 0.0, 0.0, 0.0, 0.0, 0.0, 0.0, 0.0, 0.0, 0.0, 0.0, 0.0, 0.0, 0.0, 0.0, 0.0, 0.0, 0.0, 0.0, 0.0, 0.0, 0.0, 0.0, 0.0, 0.0, 0.0, 0.0, 0.0, 0.0, 0.0, 0.0, 0.0, 0.0, 0.0, 0.0, 0.0, 0.0, 0.0, 0.0, 0.0, 0.0, 0.0, 0.0, 0.0, 0.0, 0.0, 0.0, 0.0, 0.0, 0.0, 0.0, 0.0, 0.0, 0.0, 0.0, 0.0, 0.0, 0.0, 0.0, 0.0, 0.0, 0.0, 0.0, 0.0, 0.0, 0.0, 0.0, 0.0, 0.0, 0.0, 0.0, 0.0, 0.0, 0.0, 0.0, 0.0, 0.0, 0.0, 0.0, 0.0, 0.0, 0.0, 0.0, 0.0, 0.0, 0.0, 0.0, 0.0, 0.0, 0.0, 0.0, 0.0, 0.0, 0.0, 0.0, 0.0, 0.0, 0.0, 0.0, 0.0, 0.0, 0.0, 0.0, 0.0, 0.0, 0.0, 0.0, 0.0, 0.0, 0.0, 0.0, 0.0, 0.0, 0.0, 0.0, 0.0, 0.0, 0.0, 0.0, 0.0, 0.0, 0.0, 0.0, 0.0, 0.0, 0.0, 0.0, 0.0, 0.0, 0.0, 0.0, 0.0, 0.0, 0.0, 0.0, 0.0, 0.0, 0.0, 0.0, 0.0, 0.0, 0.0, 0.0, 0.0, 0.0, 0.0, 0.0, 0.0, 0.0, 0.0, 0.0, 0.0, 0.0, 0.0, 0.0, 0.0, 0.0, 0.0, 0.0, 0.0, 0.0, 0.0, 0.0, 0.0, 0.0, 0.0, 0.0, 0.0, 0.0, 0.0, 0.0, 0.0, 0.0, 0.0, 0.0, 0.0, 0.0, 0.0, 0.0, 0.0, 0.0, 0.0, 0.0, 0.0, 0.0, 0.0, 0.0, 0.0, 0.0, 0.0, 0.0, 0.0, 0.0, 0.0, 0.0, 0.0, 0.0, 0.0, 0.0, 0.0, 0.0, 0.0, 0.0, 0.0, 0.0, 0.0, 0.0, 0.0, 0.0, 0.0, 0.0, 0.0, 0.0, 0.0, 0.0, 0.0, 0.0, 0.0, 0.0, 0.0, 0.0, 0.0, 0.0, 0.0, 0.0, 0.0, 0.0, 0.0, 0.0, 0.0, 0.0, 0.0, 0.0, 0.0, 0.0, 0.0, 0.0, 0.0, 0.0, 0.0, 0.0, 0.0, 0.0, 0.0, 0.0, 0.0, 0.0, 0.0, 0.0, 0.0, 0.0, 0.0, 0.0, 0.0, 0.0, 0.0, 0.0, 0.0, 0.0, 0.0, 0.0, 0.0, 0.0, 0.0, 0.0, 0.0, 0.0, 0.0, 0.0, 0.0, 0.0, 0.0, 0.0, 0.0, 0.0, 0.0, 0.0, 0.0, 0.0, 0.0, 0.0, 0.0, 0.0, 0.0, 0.0, 0.0, 0.0, 0.0, 0.0, 0.0, 0.0, 0.0, 0.0, 0.0, 0.0, 0.0, 0.0, 0.0, 0.0, 0.0, 0.0, 0.0, 0.0, 0.0, 0.0, 0.0, 0.0, 0.0, 0.0, 0.0, 0.0, 0.0, 0.0, 0.0, 0.0, 0.0, 0.0, 0.0, 0.0, 0.0, 0.0, 0.0, 0.0, 0.0, 0.0, 0.0, 0.0, 0.0, 0.0, 0.0, 0.0, 0.0, 0.0, 0.0, 0.0, 0.0, 0.0, 0.0, 0.0, 0.0, 0.0, 0.0, 0.0, 0.0, 0.0, 0.0, 0.0, 0.0, 0.0, 0.0, 0.0, 0.0, 0.0, 0.0, 0.0, 0.0, 0.0, 0.0, 0.0, 0.0, 0.0, 0.0, 0.0, 0.0])
me_circle_002.update()
me_circle_003 = bpy.data.meshes.new('Circle.003')
me_circle_003.from_pydata([(0.07432, 0.2774, 1.029), (-0.07432, 0.2774, 1.029), (-0.203, 0.203, 1.029), (-0.2774, 0.07432, 1.029), (-0.2774, -0.07432, 1.029), (-0.203, -0.203, 1.029), (-0.07432, -0.2774, 1.029), (0.07432, -0.2774, 1.029), (0.203, -0.203, 1.029), (0.2774, -0.07432, 1.029), (0.2774, 0.07432, 1.029), (0.203, 0.203, 1.029), (0.08399, 0.3134, 1.062), (-0.08399, 0.3134, 1.062), (-0.2295, 0.2295, 1.062), (-0.3134, 0.08399, 1.062), (-0.3134, -0.08399, 1.062), (-0.2295, -0.2295, 1.062), (-0.08399, -0.3134, 1.062), (0.08399, -0.3134, 1.062), (0.2295, -0.2295, 1.062), (0.3134, -0.08399, 1.062), (0.3134, 0.08399, 1.062), (0.2295, 0.2295, 1.062), (0.07815, 0.2917, 1.083), (-0.07815, 0.2917, 1.083), (-0.2135, 0.2135, 1.083), (-0.2917, 0.07815, 1.083), (-0.2917, -0.07815, 1.083), (-0.2135, -0.2135, 1.083), (-0.07815, -0.2917, 1.083), (0.07815, -0.2917, 1.083), (0.2135, -0.2135, 1.083), (0.2917, -0.07815, 1.083), (0.2917, 0.07815, 1.083), (0.2135, 0.2135, 1.083), (-0.09578, 0.3575, 1.07), (0.09578, 0.3575, 1.07), (-0.2617, 0.2617, 1.07), (-0.3575, 0.09578, 1.07), (-0.3575, -0.09578, 1.07), (-0.2617, -0.2617, 1.07), (-0.09578, -0.3575, 1.07), (0.09578, -0.3575, 1.07), (0.2617, -0.2617, 1.07), (0.3575, -0.09578, 1.07), (0.3575, 0.09578, 1.07), (0.2617, 0.2617, 1.07), (-0.09578, 0.3575, 1.083), (0.09578, 0.3575, 1.083), (-0.2617, 0.2617, 1.083), (-0.3575, 0.09578, 1.083), (-0.3575, -0.09578, 1.083), (-0.2617, -0.2617, 1.083), (-0.09578, -0.3575, 1.083), (0.09578, -0.3575, 1.083), (0.2617, -0.2617, 1.083), (0.3575, -0.09578, 1.083), (0.3575, 0.09578, 1.083), (0.2617, 0.2617, 1.083), (-0.06265, 0.2338, 1.043), (0.06265, 0.2338, 1.043), (-0.1712, 0.1712, 1.043), (-0.2338, 0.06265, 1.043), (-0.2338, -0.06265, 1.043), (-0.1712, -0.1712, 1.043), (-0.06265, -0.2338, 1.043), (0.06265, -0.2338, 1.043), (0.1712, -0.1712, 1.043), (0.2338, -0.06265, 1.043), (0.2338, 0.06265, 1.043), (0.1712, 0.1712, 1.043)], [], [(1, 0, 11, 10, 9, 8, 7, 6, 5, 4, 3, 2), (32, 31, 55, 56), (5, 6, 18, 17), (2, 3, 15, 14), (9, 10, 22, 21), (6, 7, 19, 18), (3, 4, 16, 15), (10, 11, 23, 22), (0, 1, 13, 12), (7, 8, 20, 19), (4, 5, 17, 16), (11, 0, 12, 23), (1, 2, 14, 13), (8, 9, 21, 20), (28, 29, 65, 64), (13, 14, 38, 36), (20, 21, 45, 44), (31, 30, 54, 55), (12, 13, 36, 37), (19, 20, 44, 43), (30, 29, 53, 54), (18, 19, 43, 42), (29, 28, 52, 53), (24, 35, 59, 49), (17, 18, 42, 41), (28, 27, 51, 52), (46, 47, 59, 58), (37, 36, 48, 49), (43, 44, 56, 55), (40, 41, 53, 52), (47, 37, 49, 59), (36, 38, 50, 48), (44, 45, 57, 56), (41, 42, 54, 53), (38, 39, 51, 50), (45, 46, 58, 57), (42, 43, 55, 54), (39, 40, 52, 51), (21, 22, 46, 45), (25, 24, 49, 48), (14, 15, 39, 38), (33, 32, 56, 57), (22, 23, 47, 46), (26, 25, 48, 50), (15, 16, 40, 39), (34, 33, 57, 58), (23, 12, 37, 47), (27, 26, 50, 51), (16, 17, 41, 40), (35, 34, 58, 59), (60, 62, 63, 64, 65, 66, 67, 68, 69, 70, 71, 61), (35, 24, 61, 71), (25, 26, 62, 60), (32, 33, 69, 68), (29, 30, 66, 65), (26, 27, 63, 62), (33, 34, 70, 69), (30, 31, 67, 66), (27, 28, 64, 63), (34, 35, 71, 70), (24, 25, 60, 61), (31, 32, 68, 67)])
_uv = me_circle_003.uv_layers.new(name='UVMap')
_uv.uv.foreach_set('vector', [0.0, 0.0, 0.0, 0.0, 0.0, 0.0, 0.0, 0.0, 0.0, 0.0, 0.0, 0.0, 0.0, 0.0, 0.0, 0.0, 0.0, 0.0, 0.0, 0.0, 0.0, 0.0, 0.0, 0.0, 0.0, 0.0, 0.0, 0.0, 0.0, 0.0, 0.0, 0.0, 0.0, 0.0, 0.0, 0.0, 0.0, 0.0, 0.0, 0.0, 0.0, 0.0, 0.0, 0.0, 0.0, 0.0, 0.0, 0.0, 0.0, 0.0, 0.0, 0.0, 0.0, 0.0, 0.0, 0.0, 0.0, 0.0, 0.0, 0.0, 0.0, 0.0, 0.0, 0.0, 0.0, 0.0, 0.0, 0.0, 0.0, 0.0, 0.0, 0.0, 0.0, 0.0, 0.0, 0.0, 0.0, 0.0, 0.0, 0.0, 0.0, 0.0, 0.0, 0.0, 0.0, 0.0, 0.0, 0.0, 0.0, 0.0, 0.0, 0.0, 0.0, 0.0, 0.0, 0.0, 0.0, 0.0, 0.0, 0.0, 0.0, 0.0, 0.0, 0.0, 0.0, 0.0, 0.0, 0.0, 0.0, 0.0, 0.0, 0.0, 0.0, 0.0, 0.0, 0.0, 0.0, 0.0, 0.0, 0.0, 0.0, 0.0, 0.0, 0.0, 0.0, 0.0, 0.0, 0.0, 0.0, 0.0, 0.0, 0.0, 0.0, 0.0, 0.0, 0.0, 0.0, 0.0, 0.0, 0.0, 0.0, 0.0, 0.0, 0.0, 0.0, 0.0, 0.0, 0.0, 0.0, 0.0, 0.0, 0.0, 0.0, 0.0, 0.0, 0.0, 0.0, 0.0, 0.0, 0.0, 0.0, 0.0, 0.0, 0.0, 0.0, 0.0, 0.0, 0.0, 0.0, 0.0, 0.0, 0.0, 0.0, 0.0, 0.0, 0.0, 0.0, 0.0, 0.0, 0.0, 0.0, 0.0, 0.0, 0.0, 0.0, 0.0, 0.0, 0.0, 0.0, 0.0, 0.0, 0.0, 0.0, 0.0, 0.0, 0.0, 0.0, 0.0, 0.0, 0.0, 0.0, 0.0, 0.0, 0.0, 0.0, 0.0, 0.0, 0.0, 0.0, 0.0, 0.0, 0.0, 0.0, 0.0, 0.0, 0.0, 0.0, 0.0, 0.0, 0.0, 0.0, 0.0, 0.0, 0.0, 0.0, 0.0, 0.0, 0.0, 0.0, 0.0, 0.0, 0.0, 0.0, 0.0, 0.0, 0.0, 0.0, 0.0, 0.0, 0.0, 0.0, 0.0, 0.0, 0.0, 0.0, 0.0, 0.0, 0.0, 0.0, 0.0, 0.0, 0.0, 0.0, 0.0, 0.0, 0.0, 0.0, 0.0, 0.0, 0.0, 0.0, 0.0, 0.0, 0.0, 0.0, 0.0, 0.0, 0.0, 0.0, 0.0, 0.0, 0.0, 0.0, 0.0, 0.0, 0.0, 0.0, 0.0, 0.0, 0.0, 0.0, 0.0, 0.0, 0.0, 0.0, 0.0, 0.0, 0.0, 0.0, 0.0, 0.0, 0.0, 0.0, 0.0, 0.0, 0.0, 0.0, 0.0, 0.0, 0.0, 0.0, 0.0, 0.0, 0.0, 0.0, 0.0, 0.0, 0.0, 0.0, 0.0, 0.0, 0.0, 0.0, 0.0, 0.0, 0.0, 0.0, 0.0, 0.0, 0.0, 0.0, 0.0, 0.0, 0.0, 0.0, 0.0, 0.0, 0.0, 0.0, 0.0, 0.0, 0.0, 0.0, 0.0, 0.0, 0.0, 0.0, 0.0, 0.0, 0.0, 0.0, 0.0, 0.0, 0.0, 0.0, 0.0, 0.0, 0.0, 0.0, 0.0, 0.0, 0.0, 0.0, 0.0, 0.0, 0.0, 0.0, 0.0, 0.0, 0.0, 0.0, 0.0, 0.0, 0.0, 0.0, 0.0, 0.0, 0.0, 0.0, 0.0, 0.0, 0.0, 0.0, 0.0, 0.0, 0.0, 0.0, 0.0, 0.0, 0.0, 0.0, 0.0, 0.0, 0.0, 0.0, 0.0, 0.0, 0.0, 0.0, 0.0, 0.0, 0.0, 0.0, 0.0, 0.0, 0.0, 0.0, 0.0, 0.0, 0.0, 0.0, 0.0, 0.0, 0.0, 0.0, 0.0, 0.0, 0.0, 0.0, 0.0, 0.0, 0.0, 0.0, 0.0, 0.0, 0.0, 0.0, 0.0, 0.0, 0.0, 0.0, 0.0, 0.0, 0.0, 0.0, 0.0, 0.0, 0.0, 0.0, 0.0, 0.0, 0.0, 0.0, 0.0, 0.0, 0.0, 0.0, 0.0, 0.0, 0.0, 0.0, 0.0, 0.0, 0.0, 0.0, 0.0, 0.0, 0.0, 0.0, 0.0, 0.0, 0.0, 0.0, 0.0, 0.0, 0.0, 0.0, 0.0, 0.0, 0.0, 0.0, 0.0, 0.0, 0.0, 0.0, 0.0, 0.0, 0.0, 0.0, 0.0, 0.0, 0.0, 0.0, 0.0, 0.0, 0.0, 0.0, 0.0, 0.0, 0.0, 0.0, 0.0, 0.0, 0.0, 0.0, 0.0, 0.0, 0.0, 0.0, 0.0, 0.0, 0.0, 0.0, 0.0, 0.0, 0.0, 0.0, 0.0, 0.0, 0.0, 0.0, 0.0, 0.0, 0.0, 0.0, 0.0, 0.0, 0.0, 0.0, 0.0, 0.0, 0.0, 0.0, 0.0, 0.0, 0.0, 0.0, 0.0, 0.0, 0.0, 0.0, 0.0, 0.0, 0.0, 0.0, 0.0, 0.0, 0.0])
me_circle_003.update()

# ---- objects
ob_cube = bpy.data.objects.new('Cube', me_cube)
ob_cube_001 = bpy.data.objects.new('Cube.001', me_cube_001)
ob_cube_002 = bpy.data.objects.new('Cube.002', me_cube_002)
ob_circle = bpy.data.objects.new('Circle', me_circle)
ob_circle_001 = bpy.data.objects.new('Circle.001', me_circle_001)
ob_circle_002 = bpy.data.objects.new('Circle.002', me_circle_002)
ob_circle_003 = bpy.data.objects.new('Circle.003', me_circle_003)

# ---- transforms, parenting, visibility, modifiers, constraints
ob_cube.location = (0.0, 0.0, 0.5002)
ob_cube.lock_rotations_4d = False
ob_cube.empty_display_type = 'ARROWS'
ob_cube.lineart.crease_threshold = 0.0
ob_cube_001.location = (0.0, 0.0, 0.5002)
ob_cube_001.lock_rotations_4d = False
ob_cube_001.empty_display_type = 'ARROWS'
ob_cube_001.lineart.crease_threshold = 0.0
ob_cube_002.location = (0.0, 0.06345, 0.0)
_m = ob_cube_002.modifiers.new('Mirror', 'MIRROR')
_m.use_clip = True
ob_circle.location = (0.0, 0.0, -0.03044)
ob_circle_001.location = (0.0, 0.0, 0.05086)
ob_circle_002.location = (0.0, 0.0, 0.1419)
ob_circle_003.location = (0.0, 0.0, 0.236)

# ---- collection membership
col_collection.objects.link(ob_cube)
col_collection.objects.link(ob_cube_001)
col_collection.objects.link(ob_cube_002)
col_collection.objects.link(ob_circle)
col_collection.objects.link(ob_circle_001)
col_collection.objects.link(ob_circle_002)
col_collection.objects.link(ob_circle_003)

# ---- scene / render settings (as saved in the file)
scene.frame_start = 1; scene.frame_end = 250; scene.frame_set(1)
scene.render.engine = 'BLENDER_EEVEE_NEXT'
bpy.context.view_layer.update()

# ---- added for rendering (the .blend has no active camera and no usable light): camera, sun
cam_auto = bpy.data.cameras.new('AutoCamera')
cam_auto.lens = 50.0
cam_auto.sensor_width = 36.0
cam_auto.clip_end = 1000.0
ob_auto_camera = bpy.data.objects.new('AutoCamera', cam_auto)
scene.collection.objects.link(ob_auto_camera)
ob_auto_camera.location = (1.94229, -2.34177, 2.24297)
ob_auto_camera.rotation_euler = (1.09748, -7.21219e-08, 0.694738)
scene.camera = ob_auto_camera
light_auto_sun = bpy.data.lights.new('AutoSun', 'SUN')
light_auto_sun.energy = 3.0
light_auto_sun.angle = 0.0523599
ob_auto_sun = bpy.data.objects.new('AutoSun', light_auto_sun)
scene.collection.objects.link(ob_auto_sun)
ob_auto_sun.rotation_euler = (0.872665, 0.174533, 0.523599)
bpy.context.view_layer.update()

